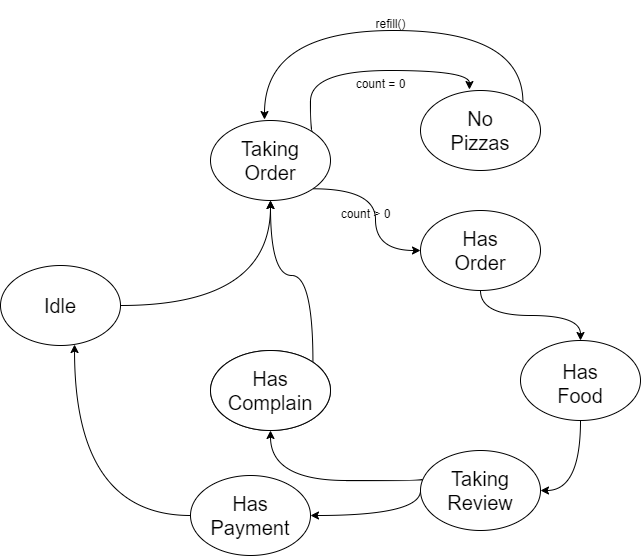

The diagram above was exported from draw.io. Its source (the exported page's mxGraphModel, read from the mxfile embedded in the PNG):
<mxGraphModel dx="1728" dy="957" grid="1" gridSize="10" guides="1" tooltips="1" connect="1" arrows="1" fold="1" page="1" pageScale="1" pageWidth="827" pageHeight="1169" math="0" shadow="0">
  <root>
    <mxCell id="0" />
    <mxCell id="1" parent="0" />
    <mxCell id="6O-mFu2eSEGazxTNp9aa-23" style="edgeStyle=orthogonalEdgeStyle;curved=1;rounded=0;orthogonalLoop=1;jettySize=auto;html=1;entryX=0.5;entryY=1;entryDx=0;entryDy=0;fontSize=20;" edge="1" parent="1" source="6O-mFu2eSEGazxTNp9aa-1" target="6O-mFu2eSEGazxTNp9aa-2">
      <mxGeometry relative="1" as="geometry" />
    </mxCell>
    <mxCell id="6O-mFu2eSEGazxTNp9aa-1" value="" style="ellipse;whiteSpace=wrap;html=1;" vertex="1" parent="1">
      <mxGeometry x="140" y="465" width="120" height="80" as="geometry" />
    </mxCell>
    <mxCell id="6O-mFu2eSEGazxTNp9aa-24" style="edgeStyle=orthogonalEdgeStyle;curved=1;rounded=0;orthogonalLoop=1;jettySize=auto;html=1;exitX=1;exitY=0;exitDx=0;exitDy=0;entryX=0.408;entryY=-0.012;entryDx=0;entryDy=0;entryPerimeter=0;fontSize=20;" edge="1" parent="1" source="6O-mFu2eSEGazxTNp9aa-2" target="6O-mFu2eSEGazxTNp9aa-3">
      <mxGeometry relative="1" as="geometry">
        <Array as="points">
          <mxPoint x="450" y="332" />
          <mxPoint x="450" y="270" />
          <mxPoint x="609" y="270" />
        </Array>
      </mxGeometry>
    </mxCell>
    <mxCell id="6O-mFu2eSEGazxTNp9aa-34" style="edgeStyle=orthogonalEdgeStyle;curved=1;rounded=0;orthogonalLoop=1;jettySize=auto;html=1;exitX=1;exitY=1;exitDx=0;exitDy=0;entryX=0;entryY=0.5;entryDx=0;entryDy=0;fontSize=20;" edge="1" parent="1" source="6O-mFu2eSEGazxTNp9aa-2" target="6O-mFu2eSEGazxTNp9aa-4">
      <mxGeometry relative="1" as="geometry" />
    </mxCell>
    <mxCell id="6O-mFu2eSEGazxTNp9aa-2" value="" style="ellipse;whiteSpace=wrap;html=1;" vertex="1" parent="1">
      <mxGeometry x="350" y="320" width="120" height="80" as="geometry" />
    </mxCell>
    <mxCell id="6O-mFu2eSEGazxTNp9aa-25" style="edgeStyle=orthogonalEdgeStyle;curved=1;rounded=0;orthogonalLoop=1;jettySize=auto;html=1;exitX=1;exitY=0;exitDx=0;exitDy=0;entryX=0.45;entryY=-0.012;entryDx=0;entryDy=0;entryPerimeter=0;fontSize=20;" edge="1" parent="1" source="6O-mFu2eSEGazxTNp9aa-3" target="6O-mFu2eSEGazxTNp9aa-2">
      <mxGeometry relative="1" as="geometry">
        <Array as="points">
          <mxPoint x="662" y="230" />
          <mxPoint x="404" y="230" />
        </Array>
      </mxGeometry>
    </mxCell>
    <mxCell id="6O-mFu2eSEGazxTNp9aa-3" value="" style="ellipse;whiteSpace=wrap;html=1;" vertex="1" parent="1">
      <mxGeometry x="560" y="290" width="120" height="80" as="geometry" />
    </mxCell>
    <mxCell id="6O-mFu2eSEGazxTNp9aa-27" style="edgeStyle=orthogonalEdgeStyle;curved=1;rounded=0;orthogonalLoop=1;jettySize=auto;html=1;exitX=0.5;exitY=1;exitDx=0;exitDy=0;fontSize=20;" edge="1" parent="1" source="6O-mFu2eSEGazxTNp9aa-4" target="6O-mFu2eSEGazxTNp9aa-5">
      <mxGeometry relative="1" as="geometry" />
    </mxCell>
    <mxCell id="6O-mFu2eSEGazxTNp9aa-4" value="" style="ellipse;whiteSpace=wrap;html=1;" vertex="1" parent="1">
      <mxGeometry x="560" y="410" width="120" height="80" as="geometry" />
    </mxCell>
    <mxCell id="6O-mFu2eSEGazxTNp9aa-30" style="edgeStyle=orthogonalEdgeStyle;curved=1;rounded=0;orthogonalLoop=1;jettySize=auto;html=1;fontSize=20;" edge="1" parent="1" source="6O-mFu2eSEGazxTNp9aa-5" target="6O-mFu2eSEGazxTNp9aa-6">
      <mxGeometry relative="1" as="geometry">
        <Array as="points">
          <mxPoint x="720" y="690" />
        </Array>
      </mxGeometry>
    </mxCell>
    <mxCell id="6O-mFu2eSEGazxTNp9aa-5" value="" style="ellipse;whiteSpace=wrap;html=1;" vertex="1" parent="1">
      <mxGeometry x="660" y="540" width="120" height="80" as="geometry" />
    </mxCell>
    <mxCell id="6O-mFu2eSEGazxTNp9aa-31" style="edgeStyle=orthogonalEdgeStyle;curved=1;rounded=0;orthogonalLoop=1;jettySize=auto;html=1;exitX=0;exitY=0.5;exitDx=0;exitDy=0;fontSize=20;" edge="1" parent="1" source="6O-mFu2eSEGazxTNp9aa-6" target="6O-mFu2eSEGazxTNp9aa-11">
      <mxGeometry relative="1" as="geometry">
        <Array as="points">
          <mxPoint x="560" y="715" />
        </Array>
      </mxGeometry>
    </mxCell>
    <mxCell id="6O-mFu2eSEGazxTNp9aa-32" style="edgeStyle=orthogonalEdgeStyle;curved=1;rounded=0;orthogonalLoop=1;jettySize=auto;html=1;exitX=0.017;exitY=0.36;exitDx=0;exitDy=0;fontSize=20;exitPerimeter=0;" edge="1" parent="1" source="6O-mFu2eSEGazxTNp9aa-6" target="6O-mFu2eSEGazxTNp9aa-8">
      <mxGeometry relative="1" as="geometry">
        <Array as="points">
          <mxPoint x="562" y="680" />
          <mxPoint x="410" y="680" />
        </Array>
      </mxGeometry>
    </mxCell>
    <mxCell id="6O-mFu2eSEGazxTNp9aa-6" value="" style="ellipse;whiteSpace=wrap;html=1;" vertex="1" parent="1">
      <mxGeometry x="560" y="650" width="120" height="80" as="geometry" />
    </mxCell>
    <mxCell id="6O-mFu2eSEGazxTNp9aa-7" value="" style="ellipse;whiteSpace=wrap;html=1;" vertex="1" parent="1">
      <mxGeometry x="350" y="550" width="120" height="80" as="geometry" />
    </mxCell>
    <mxCell id="6O-mFu2eSEGazxTNp9aa-33" style="edgeStyle=orthogonalEdgeStyle;curved=1;rounded=0;orthogonalLoop=1;jettySize=auto;html=1;exitX=1;exitY=0;exitDx=0;exitDy=0;entryX=0.5;entryY=1;entryDx=0;entryDy=0;fontSize=20;" edge="1" parent="1" source="6O-mFu2eSEGazxTNp9aa-8" target="6O-mFu2eSEGazxTNp9aa-2">
      <mxGeometry relative="1" as="geometry" />
    </mxCell>
    <mxCell id="6O-mFu2eSEGazxTNp9aa-8" value="" style="ellipse;whiteSpace=wrap;html=1;" vertex="1" parent="1">
      <mxGeometry x="350" y="550" width="120" height="80" as="geometry" />
    </mxCell>
    <mxCell id="6O-mFu2eSEGazxTNp9aa-22" style="edgeStyle=orthogonalEdgeStyle;rounded=0;orthogonalLoop=1;jettySize=auto;html=1;exitX=0;exitY=0.5;exitDx=0;exitDy=0;entryX=0.617;entryY=0.988;entryDx=0;entryDy=0;entryPerimeter=0;fontSize=20;curved=1;" edge="1" parent="1" source="6O-mFu2eSEGazxTNp9aa-11" target="6O-mFu2eSEGazxTNp9aa-1">
      <mxGeometry relative="1" as="geometry" />
    </mxCell>
    <mxCell id="6O-mFu2eSEGazxTNp9aa-11" value="" style="ellipse;whiteSpace=wrap;html=1;" vertex="1" parent="1">
      <mxGeometry x="330" y="675" width="120" height="80" as="geometry" />
    </mxCell>
    <mxCell id="6O-mFu2eSEGazxTNp9aa-12" value="&lt;font style=&quot;font-size: 20px;&quot;&gt;Idle&lt;/font&gt;" style="text;html=1;strokeColor=none;fillColor=none;align=center;verticalAlign=middle;whiteSpace=wrap;rounded=0;" vertex="1" parent="1">
      <mxGeometry x="170" y="490" width="60" height="30" as="geometry" />
    </mxCell>
    <mxCell id="6O-mFu2eSEGazxTNp9aa-13" value="&lt;span style=&quot;font-size: 20px;&quot;&gt;Taking Order&lt;/span&gt;" style="text;html=1;strokeColor=none;fillColor=none;align=center;verticalAlign=middle;whiteSpace=wrap;rounded=0;" vertex="1" parent="1">
      <mxGeometry x="380" y="345" width="60" height="30" as="geometry" />
    </mxCell>
    <mxCell id="6O-mFu2eSEGazxTNp9aa-14" value="&lt;span style=&quot;font-size: 20px;&quot;&gt;No Pizzas&lt;/span&gt;" style="text;html=1;strokeColor=none;fillColor=none;align=center;verticalAlign=middle;whiteSpace=wrap;rounded=0;" vertex="1" parent="1">
      <mxGeometry x="590" y="315" width="60" height="30" as="geometry" />
    </mxCell>
    <mxCell id="6O-mFu2eSEGazxTNp9aa-15" value="&lt;span style=&quot;font-size: 20px;&quot;&gt;Has Order&lt;/span&gt;" style="text;html=1;strokeColor=none;fillColor=none;align=center;verticalAlign=middle;whiteSpace=wrap;rounded=0;" vertex="1" parent="1">
      <mxGeometry x="590" y="435" width="60" height="30" as="geometry" />
    </mxCell>
    <mxCell id="6O-mFu2eSEGazxTNp9aa-16" value="&lt;span style=&quot;font-size: 20px;&quot;&gt;Has Food&lt;/span&gt;" style="text;html=1;strokeColor=none;fillColor=none;align=center;verticalAlign=middle;whiteSpace=wrap;rounded=0;" vertex="1" parent="1">
      <mxGeometry x="690" y="570" width="60" height="25" as="geometry" />
    </mxCell>
    <mxCell id="6O-mFu2eSEGazxTNp9aa-17" value="&lt;span style=&quot;font-size: 20px;&quot;&gt;Taking Review&lt;/span&gt;" style="text;html=1;strokeColor=none;fillColor=none;align=center;verticalAlign=middle;whiteSpace=wrap;rounded=0;" vertex="1" parent="1">
      <mxGeometry x="590" y="675" width="60" height="30" as="geometry" />
    </mxCell>
    <mxCell id="6O-mFu2eSEGazxTNp9aa-18" value="&lt;span style=&quot;font-size: 20px;&quot;&gt;Has Complain&lt;/span&gt;" style="text;html=1;strokeColor=none;fillColor=none;align=center;verticalAlign=middle;whiteSpace=wrap;rounded=0;" vertex="1" parent="1">
      <mxGeometry x="380" y="575" width="60" height="30" as="geometry" />
    </mxCell>
    <mxCell id="6O-mFu2eSEGazxTNp9aa-19" value="&lt;span style=&quot;font-size: 20px;&quot;&gt;Has Payment&lt;/span&gt;" style="text;html=1;strokeColor=none;fillColor=none;align=center;verticalAlign=middle;whiteSpace=wrap;rounded=0;" vertex="1" parent="1">
      <mxGeometry x="360" y="700" width="60" height="30" as="geometry" />
    </mxCell>
    <mxCell id="6O-mFu2eSEGazxTNp9aa-35" value="&lt;font style=&quot;font-size: 12px;&quot;&gt;refill()&lt;/font&gt;" style="text;html=1;align=center;verticalAlign=middle;resizable=0;points=[];autosize=1;strokeColor=none;fillColor=none;fontSize=20;" vertex="1" parent="1">
      <mxGeometry x="505" y="200" width="50" height="40" as="geometry" />
    </mxCell>
    <mxCell id="6O-mFu2eSEGazxTNp9aa-36" value="&lt;font style=&quot;font-size: 12px;&quot;&gt;count = 0&lt;/font&gt;" style="text;html=1;align=center;verticalAlign=middle;resizable=0;points=[];autosize=1;strokeColor=none;fillColor=none;fontSize=20;" vertex="1" parent="1">
      <mxGeometry x="485" y="260" width="70" height="40" as="geometry" />
    </mxCell>
    <mxCell id="6O-mFu2eSEGazxTNp9aa-37" value="&lt;font style=&quot;font-size: 12px;&quot;&gt;count &amp;gt; 0&lt;/font&gt;" style="text;html=1;align=center;verticalAlign=middle;resizable=0;points=[];autosize=1;strokeColor=none;fillColor=none;fontSize=20;" vertex="1" parent="1">
      <mxGeometry x="470" y="390" width="70" height="40" as="geometry" />
    </mxCell>
  </root>
</mxGraphModel>